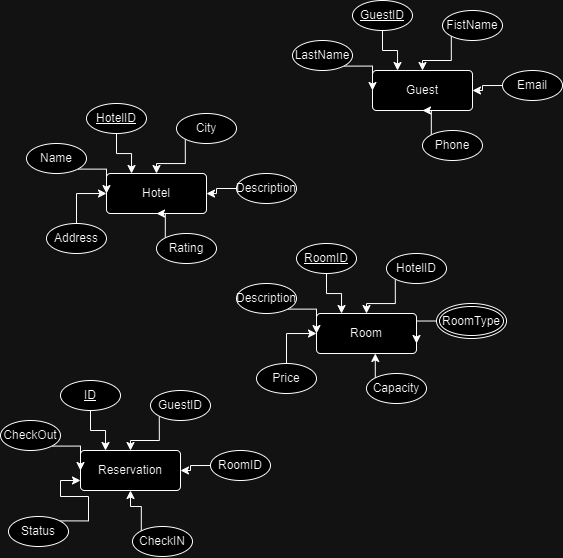

The diagram above was exported from draw.io. Its source (the exported page's mxGraphModel, read from the mxfile embedded in the PNG):
<mxGraphModel dx="1644" dy="853" grid="0" gridSize="10" guides="1" tooltips="1" connect="1" arrows="1" fold="1" page="0" pageScale="1" pageWidth="850" pageHeight="1100" math="0" shadow="0">
  <root>
    <mxCell id="0" />
    <mxCell id="1" parent="0" />
    <mxCell id="gNwcVlRkWbNcSYm6dh9J-3" value="Hotel" style="rounded=1;arcSize=10;whiteSpace=wrap;html=1;align=center;" vertex="1" parent="1">
      <mxGeometry x="130" y="240" width="100" height="40" as="geometry" />
    </mxCell>
    <mxCell id="gNwcVlRkWbNcSYm6dh9J-15" style="edgeStyle=orthogonalEdgeStyle;rounded=0;orthogonalLoop=1;jettySize=auto;html=1;exitX=1;exitY=1;exitDx=0;exitDy=0;" edge="1" parent="1" source="gNwcVlRkWbNcSYm6dh9J-7" target="gNwcVlRkWbNcSYm6dh9J-3">
      <mxGeometry relative="1" as="geometry" />
    </mxCell>
    <mxCell id="gNwcVlRkWbNcSYm6dh9J-7" value="Name" style="ellipse;whiteSpace=wrap;html=1;align=center;" vertex="1" parent="1">
      <mxGeometry x="50" y="210" width="60" height="30" as="geometry" />
    </mxCell>
    <mxCell id="gNwcVlRkWbNcSYm6dh9J-18" style="edgeStyle=orthogonalEdgeStyle;rounded=0;orthogonalLoop=1;jettySize=auto;html=1;exitX=0;exitY=1;exitDx=0;exitDy=0;" edge="1" parent="1" source="gNwcVlRkWbNcSYm6dh9J-9" target="gNwcVlRkWbNcSYm6dh9J-3">
      <mxGeometry relative="1" as="geometry" />
    </mxCell>
    <mxCell id="gNwcVlRkWbNcSYm6dh9J-9" value="City" style="ellipse;whiteSpace=wrap;html=1;align=center;" vertex="1" parent="1">
      <mxGeometry x="200" y="180" width="60" height="30" as="geometry" />
    </mxCell>
    <mxCell id="gNwcVlRkWbNcSYm6dh9J-16" style="edgeStyle=orthogonalEdgeStyle;rounded=0;orthogonalLoop=1;jettySize=auto;html=1;exitX=0.5;exitY=0;exitDx=0;exitDy=0;entryX=0;entryY=0.5;entryDx=0;entryDy=0;" edge="1" parent="1" source="gNwcVlRkWbNcSYm6dh9J-10" target="gNwcVlRkWbNcSYm6dh9J-3">
      <mxGeometry relative="1" as="geometry" />
    </mxCell>
    <mxCell id="gNwcVlRkWbNcSYm6dh9J-10" value="Address" style="ellipse;whiteSpace=wrap;html=1;align=center;" vertex="1" parent="1">
      <mxGeometry x="70" y="290" width="60" height="30" as="geometry" />
    </mxCell>
    <mxCell id="gNwcVlRkWbNcSYm6dh9J-17" style="edgeStyle=orthogonalEdgeStyle;rounded=0;orthogonalLoop=1;jettySize=auto;html=1;exitX=0;exitY=0;exitDx=0;exitDy=0;" edge="1" parent="1" source="gNwcVlRkWbNcSYm6dh9J-11" target="gNwcVlRkWbNcSYm6dh9J-3">
      <mxGeometry relative="1" as="geometry" />
    </mxCell>
    <mxCell id="gNwcVlRkWbNcSYm6dh9J-11" value="Rating" style="ellipse;whiteSpace=wrap;html=1;align=center;" vertex="1" parent="1">
      <mxGeometry x="180" y="300" width="60" height="30" as="geometry" />
    </mxCell>
    <mxCell id="gNwcVlRkWbNcSYm6dh9J-13" style="edgeStyle=orthogonalEdgeStyle;rounded=0;orthogonalLoop=1;jettySize=auto;html=1;exitX=0.5;exitY=1;exitDx=0;exitDy=0;entryX=0.25;entryY=0;entryDx=0;entryDy=0;" edge="1" parent="1" source="gNwcVlRkWbNcSYm6dh9J-12" target="gNwcVlRkWbNcSYm6dh9J-3">
      <mxGeometry relative="1" as="geometry" />
    </mxCell>
    <mxCell id="gNwcVlRkWbNcSYm6dh9J-12" value="HotelID" style="ellipse;whiteSpace=wrap;html=1;align=center;fontStyle=4;" vertex="1" parent="1">
      <mxGeometry x="110" y="170" width="60" height="30" as="geometry" />
    </mxCell>
    <mxCell id="gNwcVlRkWbNcSYm6dh9J-20" style="edgeStyle=orthogonalEdgeStyle;rounded=0;orthogonalLoop=1;jettySize=auto;html=1;exitX=0;exitY=0.5;exitDx=0;exitDy=0;" edge="1" parent="1" source="gNwcVlRkWbNcSYm6dh9J-19" target="gNwcVlRkWbNcSYm6dh9J-3">
      <mxGeometry relative="1" as="geometry" />
    </mxCell>
    <mxCell id="gNwcVlRkWbNcSYm6dh9J-19" value="Description" style="ellipse;whiteSpace=wrap;html=1;align=center;" vertex="1" parent="1">
      <mxGeometry x="260" y="240" width="60" height="30" as="geometry" />
    </mxCell>
    <mxCell id="gNwcVlRkWbNcSYm6dh9J-21" value="Room" style="rounded=1;arcSize=10;whiteSpace=wrap;html=1;align=center;" vertex="1" parent="1">
      <mxGeometry x="340" y="380" width="100" height="40" as="geometry" />
    </mxCell>
    <mxCell id="gNwcVlRkWbNcSYm6dh9J-22" style="edgeStyle=orthogonalEdgeStyle;rounded=0;orthogonalLoop=1;jettySize=auto;html=1;exitX=1;exitY=1;exitDx=0;exitDy=0;" edge="1" parent="1" source="gNwcVlRkWbNcSYm6dh9J-23" target="gNwcVlRkWbNcSYm6dh9J-21">
      <mxGeometry relative="1" as="geometry" />
    </mxCell>
    <mxCell id="gNwcVlRkWbNcSYm6dh9J-23" value="Description" style="ellipse;whiteSpace=wrap;html=1;align=center;" vertex="1" parent="1">
      <mxGeometry x="260" y="350" width="60" height="30" as="geometry" />
    </mxCell>
    <mxCell id="gNwcVlRkWbNcSYm6dh9J-24" style="edgeStyle=orthogonalEdgeStyle;rounded=0;orthogonalLoop=1;jettySize=auto;html=1;exitX=0;exitY=1;exitDx=0;exitDy=0;" edge="1" parent="1" source="gNwcVlRkWbNcSYm6dh9J-25" target="gNwcVlRkWbNcSYm6dh9J-21">
      <mxGeometry relative="1" as="geometry" />
    </mxCell>
    <mxCell id="gNwcVlRkWbNcSYm6dh9J-25" value="HotelID" style="ellipse;whiteSpace=wrap;html=1;align=center;" vertex="1" parent="1">
      <mxGeometry x="410" y="320" width="60" height="30" as="geometry" />
    </mxCell>
    <mxCell id="gNwcVlRkWbNcSYm6dh9J-26" style="edgeStyle=orthogonalEdgeStyle;rounded=0;orthogonalLoop=1;jettySize=auto;html=1;exitX=0.5;exitY=0;exitDx=0;exitDy=0;entryX=0;entryY=0.5;entryDx=0;entryDy=0;" edge="1" parent="1" source="gNwcVlRkWbNcSYm6dh9J-27" target="gNwcVlRkWbNcSYm6dh9J-21">
      <mxGeometry relative="1" as="geometry" />
    </mxCell>
    <mxCell id="gNwcVlRkWbNcSYm6dh9J-27" value="Price" style="ellipse;whiteSpace=wrap;html=1;align=center;" vertex="1" parent="1">
      <mxGeometry x="280" y="430" width="60" height="30" as="geometry" />
    </mxCell>
    <mxCell id="gNwcVlRkWbNcSYm6dh9J-28" style="edgeStyle=orthogonalEdgeStyle;rounded=0;orthogonalLoop=1;jettySize=auto;html=1;exitX=0;exitY=0;exitDx=0;exitDy=0;" edge="1" parent="1" source="gNwcVlRkWbNcSYm6dh9J-29" target="gNwcVlRkWbNcSYm6dh9J-21">
      <mxGeometry relative="1" as="geometry">
        <Array as="points">
          <mxPoint x="420" y="410" />
          <mxPoint x="420" y="410" />
        </Array>
      </mxGeometry>
    </mxCell>
    <mxCell id="gNwcVlRkWbNcSYm6dh9J-29" value="Capacity" style="ellipse;whiteSpace=wrap;html=1;align=center;" vertex="1" parent="1">
      <mxGeometry x="390" y="440" width="60" height="30" as="geometry" />
    </mxCell>
    <mxCell id="gNwcVlRkWbNcSYm6dh9J-30" style="edgeStyle=orthogonalEdgeStyle;rounded=0;orthogonalLoop=1;jettySize=auto;html=1;exitX=0.5;exitY=1;exitDx=0;exitDy=0;entryX=0.25;entryY=0;entryDx=0;entryDy=0;" edge="1" parent="1" source="gNwcVlRkWbNcSYm6dh9J-31" target="gNwcVlRkWbNcSYm6dh9J-21">
      <mxGeometry relative="1" as="geometry" />
    </mxCell>
    <mxCell id="gNwcVlRkWbNcSYm6dh9J-31" value="RoomID" style="ellipse;whiteSpace=wrap;html=1;align=center;fontStyle=4;" vertex="1" parent="1">
      <mxGeometry x="320" y="310" width="60" height="30" as="geometry" />
    </mxCell>
    <mxCell id="gNwcVlRkWbNcSYm6dh9J-35" style="edgeStyle=orthogonalEdgeStyle;rounded=0;orthogonalLoop=1;jettySize=auto;html=1;exitX=0;exitY=0.5;exitDx=0;exitDy=0;entryX=1;entryY=0.75;entryDx=0;entryDy=0;" edge="1" parent="1" source="gNwcVlRkWbNcSYm6dh9J-34" target="gNwcVlRkWbNcSYm6dh9J-21">
      <mxGeometry relative="1" as="geometry" />
    </mxCell>
    <mxCell id="gNwcVlRkWbNcSYm6dh9J-34" value="RoomType" style="ellipse;shape=doubleEllipse;margin=3;whiteSpace=wrap;html=1;align=center;" vertex="1" parent="1">
      <mxGeometry x="460" y="370" width="70" height="35" as="geometry" />
    </mxCell>
    <mxCell id="gNwcVlRkWbNcSYm6dh9J-36" value="Guest" style="rounded=1;arcSize=10;whiteSpace=wrap;html=1;align=center;" vertex="1" parent="1">
      <mxGeometry x="396" y="137" width="100" height="40" as="geometry" />
    </mxCell>
    <mxCell id="gNwcVlRkWbNcSYm6dh9J-37" style="edgeStyle=orthogonalEdgeStyle;rounded=0;orthogonalLoop=1;jettySize=auto;html=1;exitX=1;exitY=1;exitDx=0;exitDy=0;" edge="1" parent="1" source="gNwcVlRkWbNcSYm6dh9J-38" target="gNwcVlRkWbNcSYm6dh9J-36">
      <mxGeometry relative="1" as="geometry" />
    </mxCell>
    <mxCell id="gNwcVlRkWbNcSYm6dh9J-38" value="LastName" style="ellipse;whiteSpace=wrap;html=1;align=center;" vertex="1" parent="1">
      <mxGeometry x="316" y="107" width="60" height="30" as="geometry" />
    </mxCell>
    <mxCell id="gNwcVlRkWbNcSYm6dh9J-39" style="edgeStyle=orthogonalEdgeStyle;rounded=0;orthogonalLoop=1;jettySize=auto;html=1;exitX=0;exitY=1;exitDx=0;exitDy=0;" edge="1" parent="1" source="gNwcVlRkWbNcSYm6dh9J-40" target="gNwcVlRkWbNcSYm6dh9J-36">
      <mxGeometry relative="1" as="geometry" />
    </mxCell>
    <mxCell id="gNwcVlRkWbNcSYm6dh9J-40" value="FistName" style="ellipse;whiteSpace=wrap;html=1;align=center;" vertex="1" parent="1">
      <mxGeometry x="466" y="77" width="60" height="30" as="geometry" />
    </mxCell>
    <mxCell id="gNwcVlRkWbNcSYm6dh9J-43" style="edgeStyle=orthogonalEdgeStyle;rounded=0;orthogonalLoop=1;jettySize=auto;html=1;exitX=0;exitY=0;exitDx=0;exitDy=0;" edge="1" parent="1" source="gNwcVlRkWbNcSYm6dh9J-44" target="gNwcVlRkWbNcSYm6dh9J-36">
      <mxGeometry relative="1" as="geometry" />
    </mxCell>
    <mxCell id="gNwcVlRkWbNcSYm6dh9J-44" value="Phone" style="ellipse;whiteSpace=wrap;html=1;align=center;" vertex="1" parent="1">
      <mxGeometry x="446" y="197" width="60" height="30" as="geometry" />
    </mxCell>
    <mxCell id="gNwcVlRkWbNcSYm6dh9J-45" style="edgeStyle=orthogonalEdgeStyle;rounded=0;orthogonalLoop=1;jettySize=auto;html=1;exitX=0.5;exitY=1;exitDx=0;exitDy=0;entryX=0.25;entryY=0;entryDx=0;entryDy=0;" edge="1" parent="1" source="gNwcVlRkWbNcSYm6dh9J-46" target="gNwcVlRkWbNcSYm6dh9J-36">
      <mxGeometry relative="1" as="geometry" />
    </mxCell>
    <mxCell id="gNwcVlRkWbNcSYm6dh9J-46" value="GuestID" style="ellipse;whiteSpace=wrap;html=1;align=center;fontStyle=4;" vertex="1" parent="1">
      <mxGeometry x="376" y="67" width="60" height="30" as="geometry" />
    </mxCell>
    <mxCell id="gNwcVlRkWbNcSYm6dh9J-47" style="edgeStyle=orthogonalEdgeStyle;rounded=0;orthogonalLoop=1;jettySize=auto;html=1;exitX=0;exitY=0.5;exitDx=0;exitDy=0;" edge="1" parent="1" source="gNwcVlRkWbNcSYm6dh9J-48" target="gNwcVlRkWbNcSYm6dh9J-36">
      <mxGeometry relative="1" as="geometry" />
    </mxCell>
    <mxCell id="gNwcVlRkWbNcSYm6dh9J-48" value="Email" style="ellipse;whiteSpace=wrap;html=1;align=center;" vertex="1" parent="1">
      <mxGeometry x="526" y="137" width="60" height="30" as="geometry" />
    </mxCell>
    <mxCell id="gNwcVlRkWbNcSYm6dh9J-61" value="Reservation" style="rounded=1;arcSize=10;whiteSpace=wrap;html=1;align=center;" vertex="1" parent="1">
      <mxGeometry x="104" y="517" width="100" height="40" as="geometry" />
    </mxCell>
    <mxCell id="gNwcVlRkWbNcSYm6dh9J-62" style="edgeStyle=orthogonalEdgeStyle;rounded=0;orthogonalLoop=1;jettySize=auto;html=1;exitX=1;exitY=1;exitDx=0;exitDy=0;" edge="1" parent="1" source="gNwcVlRkWbNcSYm6dh9J-63" target="gNwcVlRkWbNcSYm6dh9J-61">
      <mxGeometry relative="1" as="geometry" />
    </mxCell>
    <mxCell id="gNwcVlRkWbNcSYm6dh9J-63" value="CheckOut" style="ellipse;whiteSpace=wrap;html=1;align=center;" vertex="1" parent="1">
      <mxGeometry x="24" y="487" width="60" height="30" as="geometry" />
    </mxCell>
    <mxCell id="gNwcVlRkWbNcSYm6dh9J-64" style="edgeStyle=orthogonalEdgeStyle;rounded=0;orthogonalLoop=1;jettySize=auto;html=1;exitX=0;exitY=1;exitDx=0;exitDy=0;" edge="1" parent="1" source="gNwcVlRkWbNcSYm6dh9J-65" target="gNwcVlRkWbNcSYm6dh9J-61">
      <mxGeometry relative="1" as="geometry" />
    </mxCell>
    <mxCell id="gNwcVlRkWbNcSYm6dh9J-65" value="GuestID" style="ellipse;whiteSpace=wrap;html=1;align=center;" vertex="1" parent="1">
      <mxGeometry x="174" y="457" width="60" height="30" as="geometry" />
    </mxCell>
    <mxCell id="gNwcVlRkWbNcSYm6dh9J-66" style="edgeStyle=orthogonalEdgeStyle;rounded=0;orthogonalLoop=1;jettySize=auto;html=1;exitX=0;exitY=0;exitDx=0;exitDy=0;" edge="1" parent="1" source="gNwcVlRkWbNcSYm6dh9J-67" target="gNwcVlRkWbNcSYm6dh9J-61">
      <mxGeometry relative="1" as="geometry" />
    </mxCell>
    <mxCell id="gNwcVlRkWbNcSYm6dh9J-67" value="CheckIN" style="ellipse;whiteSpace=wrap;html=1;align=center;" vertex="1" parent="1">
      <mxGeometry x="156" y="593" width="60" height="30" as="geometry" />
    </mxCell>
    <mxCell id="gNwcVlRkWbNcSYm6dh9J-68" style="edgeStyle=orthogonalEdgeStyle;rounded=0;orthogonalLoop=1;jettySize=auto;html=1;exitX=0.5;exitY=1;exitDx=0;exitDy=0;entryX=0.25;entryY=0;entryDx=0;entryDy=0;" edge="1" parent="1" source="gNwcVlRkWbNcSYm6dh9J-69" target="gNwcVlRkWbNcSYm6dh9J-61">
      <mxGeometry relative="1" as="geometry" />
    </mxCell>
    <mxCell id="gNwcVlRkWbNcSYm6dh9J-69" value="ID" style="ellipse;whiteSpace=wrap;html=1;align=center;fontStyle=4;" vertex="1" parent="1">
      <mxGeometry x="84" y="447" width="60" height="30" as="geometry" />
    </mxCell>
    <mxCell id="gNwcVlRkWbNcSYm6dh9J-70" style="edgeStyle=orthogonalEdgeStyle;rounded=0;orthogonalLoop=1;jettySize=auto;html=1;exitX=0;exitY=0.5;exitDx=0;exitDy=0;" edge="1" parent="1" source="gNwcVlRkWbNcSYm6dh9J-71" target="gNwcVlRkWbNcSYm6dh9J-61">
      <mxGeometry relative="1" as="geometry" />
    </mxCell>
    <mxCell id="gNwcVlRkWbNcSYm6dh9J-71" value="RoomID" style="ellipse;whiteSpace=wrap;html=1;align=center;" vertex="1" parent="1">
      <mxGeometry x="234" y="517" width="60" height="30" as="geometry" />
    </mxCell>
    <mxCell id="gNwcVlRkWbNcSYm6dh9J-73" style="edgeStyle=orthogonalEdgeStyle;rounded=0;orthogonalLoop=1;jettySize=auto;html=1;exitX=1;exitY=0;exitDx=0;exitDy=0;entryX=0;entryY=0.75;entryDx=0;entryDy=0;" edge="1" parent="1" source="gNwcVlRkWbNcSYm6dh9J-72" target="gNwcVlRkWbNcSYm6dh9J-61">
      <mxGeometry relative="1" as="geometry" />
    </mxCell>
    <mxCell id="gNwcVlRkWbNcSYm6dh9J-72" value="Status" style="ellipse;whiteSpace=wrap;html=1;align=center;" vertex="1" parent="1">
      <mxGeometry x="32" y="583" width="60" height="30" as="geometry" />
    </mxCell>
  </root>
</mxGraphModel>